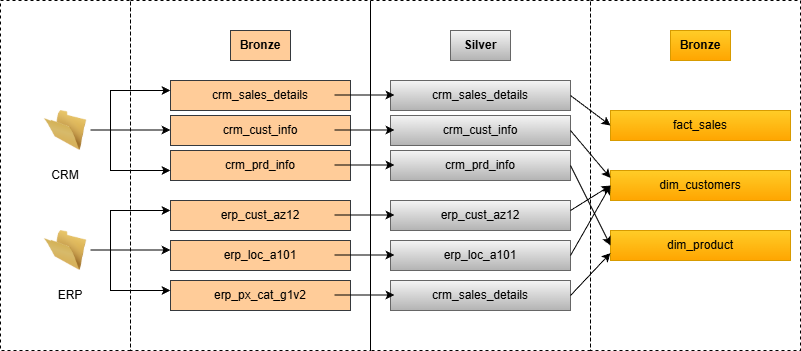

The diagram above was exported from draw.io. Its source (the exported page's mxGraphModel, read from the mxfile embedded in the PNG):
<mxGraphModel dx="1371" dy="758" grid="1" gridSize="10" guides="1" tooltips="1" connect="1" arrows="1" fold="1" page="1" pageScale="1" pageWidth="827" pageHeight="1169" math="0" shadow="0">
  <root>
    <mxCell id="0" />
    <mxCell id="1" parent="0" />
    <mxCell id="NDgt0lB84q8DNx1vS4qV-1" value="" style="rounded=0;whiteSpace=wrap;html=1;fillColor=none;dashed=1;labelBackgroundColor=none;" vertex="1" parent="1">
      <mxGeometry x="20" y="270" width="130" height="350" as="geometry" />
    </mxCell>
    <mxCell id="NDgt0lB84q8DNx1vS4qV-2" value="" style="rounded=0;whiteSpace=wrap;html=1;fillColor=none;dashed=1;" vertex="1" parent="1">
      <mxGeometry x="150" y="270" width="240" height="350" as="geometry" />
    </mxCell>
    <mxCell id="NDgt0lB84q8DNx1vS4qV-3" value="" style="rounded=0;whiteSpace=wrap;html=1;fillColor=none;dashed=1;" vertex="1" parent="1">
      <mxGeometry x="610" y="270" width="210" height="350" as="geometry" />
    </mxCell>
    <mxCell id="NDgt0lB84q8DNx1vS4qV-4" value="" style="rounded=0;whiteSpace=wrap;html=1;fillColor=none;dashed=1;" vertex="1" parent="1">
      <mxGeometry x="390" y="270" width="220" height="350" as="geometry" />
    </mxCell>
    <mxCell id="NDgt0lB84q8DNx1vS4qV-5" value="" style="image;html=1;image=img/lib/clip_art/general/Empty_Folder_128x128.png" vertex="1" parent="1">
      <mxGeometry x="50" y="380" width="70" height="40" as="geometry" />
    </mxCell>
    <mxCell id="NDgt0lB84q8DNx1vS4qV-6" value="" style="image;html=1;image=img/lib/clip_art/general/Empty_Folder_128x128.png" vertex="1" parent="1">
      <mxGeometry x="50" y="500" width="70" height="40" as="geometry" />
    </mxCell>
    <mxCell id="NDgt0lB84q8DNx1vS4qV-7" value="CRM" style="text;html=1;whiteSpace=wrap;strokeColor=none;fillColor=none;align=center;verticalAlign=middle;rounded=0;" vertex="1" parent="1">
      <mxGeometry x="55" y="430" width="60" height="30" as="geometry" />
    </mxCell>
    <mxCell id="NDgt0lB84q8DNx1vS4qV-8" value="ERP" style="text;html=1;whiteSpace=wrap;strokeColor=none;fillColor=none;align=center;verticalAlign=middle;rounded=0;" vertex="1" parent="1">
      <mxGeometry x="60" y="550" width="60" height="30" as="geometry" />
    </mxCell>
    <mxCell id="NDgt0lB84q8DNx1vS4qV-9" value="&lt;b&gt;Bronze&lt;/b&gt;" style="text;html=1;whiteSpace=wrap;strokeColor=#36393d;fillColor=#ffcc99;align=center;verticalAlign=middle;rounded=0;" vertex="1" parent="1">
      <mxGeometry x="250" y="300" width="60" height="30" as="geometry" />
    </mxCell>
    <mxCell id="NDgt0lB84q8DNx1vS4qV-10" value="&lt;b&gt;Silver&lt;/b&gt;" style="text;html=1;whiteSpace=wrap;strokeColor=#666666;fillColor=#f5f5f5;align=center;verticalAlign=middle;rounded=0;gradientColor=#b3b3b3;" vertex="1" parent="1">
      <mxGeometry x="470" y="300" width="60" height="30" as="geometry" />
    </mxCell>
    <mxCell id="NDgt0lB84q8DNx1vS4qV-11" value="&lt;b&gt;Bronze&lt;/b&gt;" style="text;html=1;whiteSpace=wrap;strokeColor=#d79b00;fillColor=#ffcd28;align=center;verticalAlign=middle;rounded=0;gradientColor=#ffa500;" vertex="1" parent="1">
      <mxGeometry x="690" y="300" width="60" height="30" as="geometry" />
    </mxCell>
    <mxCell id="NDgt0lB84q8DNx1vS4qV-12" value="crm_sales_details" style="text;html=1;whiteSpace=wrap;fillColor=#ffcc99;align=center;verticalAlign=middle;rounded=0;strokeColor=#36393d;" vertex="1" parent="1">
      <mxGeometry x="190" y="350" width="180" height="30" as="geometry" />
    </mxCell>
    <mxCell id="NDgt0lB84q8DNx1vS4qV-13" value="crm_cust_info" style="text;html=1;whiteSpace=wrap;strokeColor=#36393d;fillColor=#ffcc99;align=center;verticalAlign=middle;rounded=0;" vertex="1" parent="1">
      <mxGeometry x="190" y="385" width="180" height="30" as="geometry" />
    </mxCell>
    <mxCell id="NDgt0lB84q8DNx1vS4qV-14" value="crm_prd_info" style="text;html=1;whiteSpace=wrap;strokeColor=#36393d;fillColor=#ffcc99;align=center;verticalAlign=middle;rounded=0;" vertex="1" parent="1">
      <mxGeometry x="190" y="420" width="180" height="30" as="geometry" />
    </mxCell>
    <mxCell id="NDgt0lB84q8DNx1vS4qV-15" value="erp_cust_az12" style="text;html=1;whiteSpace=wrap;strokeColor=#36393d;fillColor=#ffcc99;align=center;verticalAlign=middle;rounded=0;" vertex="1" parent="1">
      <mxGeometry x="190" y="470" width="180" height="30" as="geometry" />
    </mxCell>
    <mxCell id="NDgt0lB84q8DNx1vS4qV-16" value="erp_loc_a101" style="text;html=1;whiteSpace=wrap;strokeColor=#36393d;fillColor=#ffcc99;align=center;verticalAlign=middle;rounded=0;" vertex="1" parent="1">
      <mxGeometry x="190" y="510" width="180" height="30" as="geometry" />
    </mxCell>
    <mxCell id="NDgt0lB84q8DNx1vS4qV-17" value="erp_px_cat_g1v2" style="text;html=1;whiteSpace=wrap;strokeColor=#36393d;fillColor=#ffcc99;align=center;verticalAlign=middle;rounded=0;" vertex="1" parent="1">
      <mxGeometry x="190" y="550" width="180" height="30" as="geometry" />
    </mxCell>
    <mxCell id="NDgt0lB84q8DNx1vS4qV-18" value="crm_sales_details" style="text;html=1;whiteSpace=wrap;strokeColor=#666666;fillColor=#f5f5f5;align=center;verticalAlign=middle;rounded=0;gradientColor=#b3b3b3;" vertex="1" parent="1">
      <mxGeometry x="410" y="350" width="180" height="30" as="geometry" />
    </mxCell>
    <mxCell id="NDgt0lB84q8DNx1vS4qV-19" value="crm_cust_info" style="text;html=1;whiteSpace=wrap;strokeColor=#666666;fillColor=#f5f5f5;align=center;verticalAlign=middle;rounded=0;gradientColor=#b3b3b3;" vertex="1" parent="1">
      <mxGeometry x="410" y="385" width="180" height="30" as="geometry" />
    </mxCell>
    <mxCell id="NDgt0lB84q8DNx1vS4qV-20" value="crm_prd_info" style="text;html=1;whiteSpace=wrap;strokeColor=#666666;fillColor=#f5f5f5;align=center;verticalAlign=middle;rounded=0;gradientColor=#b3b3b3;" vertex="1" parent="1">
      <mxGeometry x="410" y="420" width="180" height="30" as="geometry" />
    </mxCell>
    <mxCell id="NDgt0lB84q8DNx1vS4qV-21" value="erp_cust_az12" style="text;html=1;whiteSpace=wrap;strokeColor=#666666;fillColor=#f5f5f5;align=center;verticalAlign=middle;rounded=0;gradientColor=#b3b3b3;" vertex="1" parent="1">
      <mxGeometry x="410" y="470" width="180" height="30" as="geometry" />
    </mxCell>
    <mxCell id="NDgt0lB84q8DNx1vS4qV-22" value="erp_loc_a101" style="text;html=1;whiteSpace=wrap;strokeColor=#666666;fillColor=#f5f5f5;align=center;verticalAlign=middle;rounded=0;gradientColor=#b3b3b3;" vertex="1" parent="1">
      <mxGeometry x="410" y="510" width="180" height="30" as="geometry" />
    </mxCell>
    <mxCell id="NDgt0lB84q8DNx1vS4qV-23" value="crm_sales_details" style="text;html=1;whiteSpace=wrap;strokeColor=#666666;fillColor=#f5f5f5;align=center;verticalAlign=middle;rounded=0;gradientColor=#b3b3b3;" vertex="1" parent="1">
      <mxGeometry x="410" y="550" width="180" height="30" as="geometry" />
    </mxCell>
    <mxCell id="NDgt0lB84q8DNx1vS4qV-24" value="fact_sales" style="text;html=1;whiteSpace=wrap;strokeColor=#d79b00;fillColor=#ffcd28;align=center;verticalAlign=middle;rounded=0;gradientColor=#ffa500;" vertex="1" parent="1">
      <mxGeometry x="630" y="380" width="180" height="30" as="geometry" />
    </mxCell>
    <mxCell id="NDgt0lB84q8DNx1vS4qV-25" value="dim_customers" style="text;html=1;whiteSpace=wrap;strokeColor=#d79b00;fillColor=#ffcd28;align=center;verticalAlign=middle;rounded=0;gradientColor=#ffa500;" vertex="1" parent="1">
      <mxGeometry x="630" y="440" width="180" height="30" as="geometry" />
    </mxCell>
    <mxCell id="NDgt0lB84q8DNx1vS4qV-26" value="dim_product" style="text;html=1;whiteSpace=wrap;strokeColor=#d79b00;fillColor=#ffcd28;align=center;verticalAlign=middle;rounded=0;gradientColor=#ffa500;" vertex="1" parent="1">
      <mxGeometry x="630" y="500" width="180" height="30" as="geometry" />
    </mxCell>
    <mxCell id="NDgt0lB84q8DNx1vS4qV-27" value="" style="endArrow=classic;html=1;rounded=0;" edge="1" parent="1">
      <mxGeometry width="50" height="50" relative="1" as="geometry">
        <mxPoint x="110" y="399.5" as="sourcePoint" />
        <mxPoint x="190" y="399.5" as="targetPoint" />
        <Array as="points" />
      </mxGeometry>
    </mxCell>
    <mxCell id="NDgt0lB84q8DNx1vS4qV-28" value="" style="endArrow=classic;startArrow=classic;html=1;rounded=0;" edge="1" parent="1">
      <mxGeometry width="50" height="50" relative="1" as="geometry">
        <mxPoint x="190" y="440" as="sourcePoint" />
        <mxPoint x="190" y="360" as="targetPoint" />
        <Array as="points">
          <mxPoint x="130" y="440" />
          <mxPoint x="130" y="360" />
        </Array>
      </mxGeometry>
    </mxCell>
    <mxCell id="NDgt0lB84q8DNx1vS4qV-29" value="" style="endArrow=classic;html=1;rounded=0;" edge="1" parent="1">
      <mxGeometry width="50" height="50" relative="1" as="geometry">
        <mxPoint x="110" y="519.5" as="sourcePoint" />
        <mxPoint x="190" y="519.5" as="targetPoint" />
        <Array as="points" />
      </mxGeometry>
    </mxCell>
    <mxCell id="NDgt0lB84q8DNx1vS4qV-30" value="" style="endArrow=classic;startArrow=classic;html=1;rounded=0;" edge="1" parent="1">
      <mxGeometry width="50" height="50" relative="1" as="geometry">
        <mxPoint x="190" y="560" as="sourcePoint" />
        <mxPoint x="190" y="480" as="targetPoint" />
        <Array as="points">
          <mxPoint x="130" y="560" />
          <mxPoint x="130" y="480" />
        </Array>
      </mxGeometry>
    </mxCell>
    <mxCell id="NDgt0lB84q8DNx1vS4qV-31" value="" style="endArrow=classic;html=1;rounded=0;" edge="1" parent="1">
      <mxGeometry width="50" height="50" relative="1" as="geometry">
        <mxPoint x="354" y="364.5" as="sourcePoint" />
        <mxPoint x="414" y="364.5" as="targetPoint" />
      </mxGeometry>
    </mxCell>
    <mxCell id="NDgt0lB84q8DNx1vS4qV-32" value="" style="endArrow=classic;html=1;rounded=0;" edge="1" parent="1">
      <mxGeometry width="50" height="50" relative="1" as="geometry">
        <mxPoint x="354" y="399.5" as="sourcePoint" />
        <mxPoint x="414" y="399.5" as="targetPoint" />
      </mxGeometry>
    </mxCell>
    <mxCell id="NDgt0lB84q8DNx1vS4qV-33" value="" style="endArrow=classic;html=1;rounded=0;" edge="1" parent="1">
      <mxGeometry width="50" height="50" relative="1" as="geometry">
        <mxPoint x="354" y="434.5" as="sourcePoint" />
        <mxPoint x="414" y="434.5" as="targetPoint" />
      </mxGeometry>
    </mxCell>
    <mxCell id="NDgt0lB84q8DNx1vS4qV-34" value="" style="endArrow=classic;html=1;rounded=0;" edge="1" parent="1">
      <mxGeometry width="50" height="50" relative="1" as="geometry">
        <mxPoint x="354" y="484.5" as="sourcePoint" />
        <mxPoint x="414" y="484.5" as="targetPoint" />
      </mxGeometry>
    </mxCell>
    <mxCell id="NDgt0lB84q8DNx1vS4qV-35" value="" style="endArrow=classic;html=1;rounded=0;" edge="1" parent="1">
      <mxGeometry width="50" height="50" relative="1" as="geometry">
        <mxPoint x="354" y="524.5" as="sourcePoint" />
        <mxPoint x="414" y="524.5" as="targetPoint" />
      </mxGeometry>
    </mxCell>
    <mxCell id="NDgt0lB84q8DNx1vS4qV-36" value="" style="endArrow=classic;html=1;rounded=0;" edge="1" parent="1">
      <mxGeometry width="50" height="50" relative="1" as="geometry">
        <mxPoint x="354" y="564.5" as="sourcePoint" />
        <mxPoint x="414" y="564.5" as="targetPoint" />
      </mxGeometry>
    </mxCell>
    <mxCell id="NDgt0lB84q8DNx1vS4qV-37" value="" style="endArrow=classic;html=1;rounded=0;entryX=0;entryY=0.5;entryDx=0;entryDy=0;exitX=1;exitY=0.5;exitDx=0;exitDy=0;" edge="1" parent="1" source="NDgt0lB84q8DNx1vS4qV-18" target="NDgt0lB84q8DNx1vS4qV-24">
      <mxGeometry width="50" height="50" relative="1" as="geometry">
        <mxPoint x="570" y="364.5" as="sourcePoint" />
        <mxPoint x="630" y="364.5" as="targetPoint" />
      </mxGeometry>
    </mxCell>
    <mxCell id="NDgt0lB84q8DNx1vS4qV-38" value="" style="endArrow=classic;html=1;rounded=0;entryX=0;entryY=0.25;entryDx=0;entryDy=0;exitX=1;exitY=0.5;exitDx=0;exitDy=0;" edge="1" parent="1" target="NDgt0lB84q8DNx1vS4qV-25">
      <mxGeometry width="50" height="50" relative="1" as="geometry">
        <mxPoint x="590" y="400" as="sourcePoint" />
        <mxPoint x="630" y="430" as="targetPoint" />
      </mxGeometry>
    </mxCell>
    <mxCell id="NDgt0lB84q8DNx1vS4qV-39" value="" style="endArrow=classic;html=1;rounded=0;entryX=0;entryY=0.5;entryDx=0;entryDy=0;exitX=1;exitY=0.5;exitDx=0;exitDy=0;" edge="1" parent="1" source="NDgt0lB84q8DNx1vS4qV-20" target="NDgt0lB84q8DNx1vS4qV-26">
      <mxGeometry width="50" height="50" relative="1" as="geometry">
        <mxPoint x="580" y="430" as="sourcePoint" />
        <mxPoint x="620" y="460" as="targetPoint" />
      </mxGeometry>
    </mxCell>
    <mxCell id="NDgt0lB84q8DNx1vS4qV-40" value="" style="endArrow=classic;html=1;rounded=0;entryX=0;entryY=0.5;entryDx=0;entryDy=0;exitX=1;exitY=0.5;exitDx=0;exitDy=0;" edge="1" parent="1" target="NDgt0lB84q8DNx1vS4qV-25">
      <mxGeometry width="50" height="50" relative="1" as="geometry">
        <mxPoint x="590" y="480" as="sourcePoint" />
        <mxPoint x="630" y="510" as="targetPoint" />
      </mxGeometry>
    </mxCell>
    <mxCell id="NDgt0lB84q8DNx1vS4qV-41" value="" style="endArrow=classic;html=1;rounded=0;entryX=0;entryY=0.5;entryDx=0;entryDy=0;exitX=1;exitY=0.5;exitDx=0;exitDy=0;" edge="1" parent="1" target="NDgt0lB84q8DNx1vS4qV-25">
      <mxGeometry width="50" height="50" relative="1" as="geometry">
        <mxPoint x="590" y="525" as="sourcePoint" />
        <mxPoint x="630" y="500" as="targetPoint" />
      </mxGeometry>
    </mxCell>
    <mxCell id="NDgt0lB84q8DNx1vS4qV-42" value="" style="endArrow=classic;html=1;rounded=0;entryX=0;entryY=0.75;entryDx=0;entryDy=0;exitX=1;exitY=0.5;exitDx=0;exitDy=0;" edge="1" parent="1" target="NDgt0lB84q8DNx1vS4qV-26">
      <mxGeometry width="50" height="50" relative="1" as="geometry">
        <mxPoint x="590" y="565" as="sourcePoint" />
        <mxPoint x="630" y="540" as="targetPoint" />
      </mxGeometry>
    </mxCell>
  </root>
</mxGraphModel>